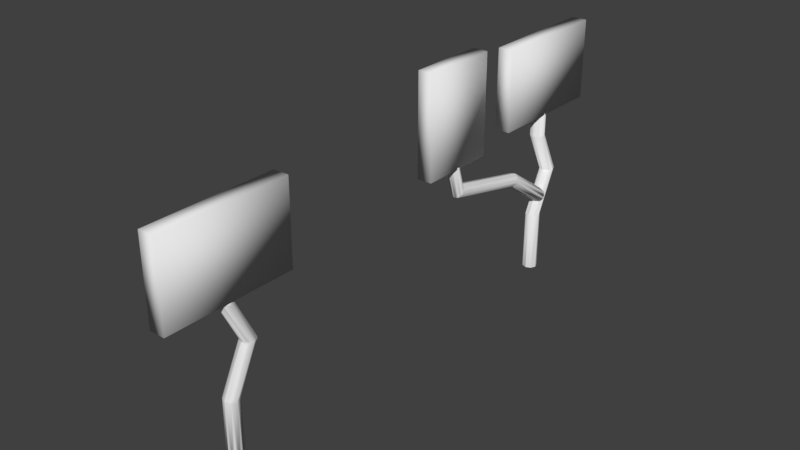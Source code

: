 # Source: painel_Planeta3.blend  (saved by Blender 2.79.0; exported with 4.5.12 LTS)
import bpy
from mathutils import Matrix  # noqa: F401  (used for matrix-valued properties, if any)

bpy.ops.wm.read_factory_settings(use_empty=True)
scene = bpy.context.scene
scene.name = 'Scene'

# ---- collections
col_collection_1 = bpy.data.collections.new('Collection 1'); scene.collection.children.link(col_collection_1)

# ---- materials (node trees are filled in below, after node groups)
mat_material_004 = bpy.data.materials.new('Material.004')
mat_material_004.alpha_threshold = 0.0
mat_material_004.use_transparent_shadow = False
mat_material_004.roughness = 0.5
mat_material_007 = bpy.data.materials.new('Material.007')
mat_material_007.alpha_threshold = 0.0
mat_material_007.use_transparent_shadow = False
mat_material_007.roughness = 0.5
mat_material_005 = bpy.data.materials.new('Material.005')
mat_material_005.alpha_threshold = 0.0
mat_material_005.use_transparent_shadow = False
mat_material_005.roughness = 0.5
mat_material_002 = bpy.data.materials.new('Material.002')
mat_material_002.alpha_threshold = 0.0
mat_material_002.use_transparent_shadow = False
mat_material_002.roughness = 0.5
mat_material_003 = bpy.data.materials.new('Material.003')
mat_material_003.alpha_threshold = 0.0
mat_material_003.use_transparent_shadow = False
mat_material_003.roughness = 0.5
mat_material_006 = bpy.data.materials.new('Material.006')
mat_material_006.alpha_threshold = 0.0
mat_material_006.use_transparent_shadow = False
mat_material_006.roughness = 0.5

# ---- material node trees

# ---- world
world_world = bpy.data.worlds.new('World'); scene.world = world_world
world_world.color = (0.05088, 0.05088, 0.05088)
world_world.use_sun_shadow = False
world_world.sun_shadow_jitter_overblur = 0.0
world_world.cycles.sampling_method = 'MANUAL'

# ---- meshes
me_cylinder_003 = bpy.data.meshes.new('Cylinder.003')
me_cylinder_003.from_pydata([(0.0, 0.1, -1.0), (0.0, 0.1, 1.0), (0.07071, 0.07071, -1.0), (0.07071, 0.07071, 1.0), (0.1, -4.371e-09, -1.0), (0.1, -4.371e-09, 1.0), (0.07071, -0.07071, -1.0), (0.07071, -0.07071, 1.0), (-8.742e-09, -0.1, -1.0), (-8.742e-09, -0.1, 1.0), (-0.07071, -0.07071, -1.0), (-0.07071, -0.07071, 1.0), (-0.1, 1.192e-09, -1.0), (-0.1, 1.192e-09, 1.0), (-0.07071, 0.07071, -1.0), (-0.07071, 0.07071, 1.0), (0.1245, -0.2287, 0.7342), (0.1952, -0.258, 0.7342), (0.2245, -0.3287, 0.7342), (0.1952, -0.3994, 0.7342), (0.1245, -0.4287, 0.7342), (0.05376, -0.3994, 0.7342), (0.02447, -0.3287, 0.7342), (0.05376, -0.258, 0.7342), (0.08975, 0.1222, -0.2696), (0.119, 0.05151, -0.2696), (0.08975, -0.0192, -0.2696), (0.01904, -0.04849, -0.2696), (-0.05167, -0.0192, -0.2696), (-0.08096, 0.05151, -0.2696), (-0.05167, 0.1222, -0.2696), (0.01904, 0.1515, -0.2696)], [], [(16, 1, 3, 17), (17, 3, 5, 18), (18, 5, 7, 19), (19, 7, 9, 20), (20, 9, 11, 21), (21, 11, 13, 22), (3, 1, 15, 13, 11, 9, 7, 5), (22, 13, 15, 23), (23, 15, 1, 16), (0, 2, 4, 6, 8, 10, 12, 14), (30, 23, 16, 31), (29, 22, 23, 30), (28, 21, 22, 29), (27, 20, 21, 28), (26, 19, 20, 27), (25, 18, 19, 26), (24, 17, 18, 25), (31, 16, 17, 24), (0, 31, 24, 2), (2, 24, 25, 4), (4, 25, 26, 6), (6, 26, 27, 8), (8, 27, 28, 10), (10, 28, 29, 12), (12, 29, 30, 14), (14, 30, 31, 0)])
me_cylinder_003.polygons.foreach_set('use_smooth', [True] * 26)
_uv = me_cylinder_003.uv_layers.new(name='UVMap')
_uv.uv.foreach_set('vector', [0.1521, 0.8691, 0.1021, 0.9957, 0.1049, 0.9893, 0.1233, 0.8626, 0.1233, 0.8626, 0.1049, 0.9893, 0.1063, 0.9725, 0.09839, 0.8599, 0.09839, 0.8599, 0.1063, 0.9725, 0.0982, 0.964, 0.07261, 0.8599, 0.07261, 0.8599, 0.0982, 0.964, 0.08732, 0.9673, 0.04651, 0.8623, 0.04651, 0.8623, 0.08732, 0.9673, 0.08555, 0.9807, 0.02242, 0.8659, 0.02242, 0.8659, 0.08555, 0.9807, 0.1002, 0.9999, 5.174e-05, 0.87, 0.1049, 0.9893, 0.1021, 0.9957, 0.1005, 0.9998, 0.1002, 0.9999, 0.08555, 0.9807, 0.08732, 0.9673, 0.0982, 0.964, 0.1063, 0.9725, 0.2207, 0.8885, 0.1002, 0.9999, 0.1005, 0.9998, 0.1847, 0.8782, 0.1847, 0.8782, 0.1005, 0.9998, 0.1021, 0.9957, 0.1521, 0.8691, 0.1479, 0.01517, 0.1458, 0.01671, 0.1433, 0.01436, 0.1419, 0.007731, 0.1417, 0.007224, 0.1429, 0.004457, 0.146, 5.145e-05, 0.1486, 0.009108, 0.232, 0.249, 0.1847, 0.8782, 0.1521, 0.8691, 0.1994, 0.2508, 0.2648, 0.2506, 0.2207, 0.8885, 0.1847, 0.8782, 0.232, 0.249, 0.03377, 0.2515, 0.02242, 0.8659, 5.174e-05, 0.87, 5.145e-05, 0.2371, 0.06786, 0.2617, 0.04651, 0.8623, 0.02242, 0.8659, 0.03377, 0.2515, 0.1021, 0.2653, 0.07261, 0.8599, 0.04651, 0.8623, 0.06786, 0.2617, 0.1352, 0.2626, 0.09839, 0.8599, 0.07261, 0.8599, 0.1021, 0.2653, 0.1672, 0.2564, 0.1233, 0.8626, 0.09839, 0.8599, 0.1352, 0.2626, 0.1994, 0.2508, 0.1521, 0.8691, 0.1233, 0.8626, 0.1672, 0.2564, 0.1479, 0.01517, 0.1994, 0.2508, 0.1672, 0.2564, 0.1458, 0.01671, 0.1458, 0.01671, 0.1672, 0.2564, 0.1352, 0.2626, 0.1433, 0.01436, 0.1433, 0.01436, 0.1352, 0.2626, 0.1021, 0.2653, 0.1419, 0.007731, 0.1419, 0.007731, 0.1021, 0.2653, 0.06786, 0.2617, 0.1417, 0.007224, 0.1417, 0.007224, 0.06786, 0.2617, 0.03377, 0.2515, 0.1429, 0.004457, 0.1429, 0.004457, 0.03377, 0.2515, 5.145e-05, 0.2371, 0.146, 5.145e-05, 0.146, 5.145e-05, 0.2648, 0.2506, 0.232, 0.249, 0.1486, 0.009108, 0.1486, 0.009108, 0.232, 0.249, 0.1994, 0.2508, 0.1479, 0.01517])
me_cylinder_003.materials.append(mat_material_004)
me_cylinder_003.use_remesh_preserve_volume = False
me_cylinder_003.use_remesh_preserve_attributes = False
me_cylinder_003.use_mirror_vertex_groups = False
me_cylinder_003.update()
me_plane_003 = bpy.data.meshes.new('Plane.003')
me_plane_003.from_pydata([(-0.2662, -1.0, -5.54e-08), (1.0, -1.0, 0.0), (-0.2662, 0.6319, 6.892e-08), (1.0, 0.6319, 1.243e-07), (-0.2662, -1.0, -0.2413), (1.0, -1.0, -0.2413), (-0.2662, 0.6319, -0.2413), (1.0, 0.6319, -0.2413)], [], [(0, 2, 3, 1), (4, 5, 7, 6), (1, 3, 7, 5), (2, 0, 4, 6), (3, 2, 6, 7), (0, 1, 5, 4)])
me_plane_003.polygons.foreach_set('use_smooth', [True] * 6)
_uv = me_plane_003.uv_layers.new(name='Mapa UV')
_uv.uv.foreach_set('vector', [0.1223, 0.08558, 0.5939, 0.1042, 0.6164, 0.4897, 0.1448, 0.4711, 0.0001134, 0.9999, 0.0001134, 0.5754, 0.5472, 0.5754, 0.5472, 0.9999, 0.1448, 0.4711, 0.6164, 0.4897, 0.7386, 0.5752, 0.06148, 0.5752, 0.5939, 0.1042, 0.1223, 0.08558, 0.0001134, 0.0001134, 0.6773, 0.0001134, 0.6164, 0.4897, 0.5939, 0.1042, 0.6773, 0.0001134, 0.7386, 0.5752, 0.1223, 0.08558, 0.1448, 0.4711, 0.06148, 0.5752, 0.0001134, 0.0001134])
me_plane_003.materials.append(mat_material_007)
me_plane_003.use_remesh_preserve_volume = False
me_plane_003.use_remesh_preserve_attributes = False
me_plane_003.use_mirror_vertex_groups = False
me_plane_003.update()
me_plane_001 = bpy.data.meshes.new('Plane.001')
me_plane_001.from_pydata([(-0.2662, -1.0, -5.54e-08), (1.0, -1.0, 0.0), (-0.2662, 1.0, -5.54e-08), (1.0, 1.0, 0.0), (-0.2662, -1.0, -0.2413), (1.0, -1.0, -0.2413), (-0.2662, 1.0, -0.2413), (1.0, 1.0, -0.2413)], [], [(0, 2, 3, 1), (4, 5, 7, 6), (1, 3, 7, 5), (2, 0, 4, 6), (3, 2, 6, 7), (0, 1, 5, 4)])
me_plane_001.polygons.foreach_set('use_smooth', [True] * 6)
_uv = me_plane_001.uv_layers.new(name='Mapa UV')
_uv.uv.foreach_set('vector', [0.0001216, 0.5805, 0.6626, 0.5805, 0.6626, 0.9999, 0.0001216, 0.9999, 0.09846, 0.4778, 0.1466, 0.08659, 0.7202, 0.1026, 0.672, 0.4938, 0.04147, 0.0001216, 0.8185, 0.0001216, 0.7202, 0.1026, 0.1466, 0.08659, 0.7772, 0.5802, 0.0001216, 0.5802, 0.09846, 0.4778, 0.672, 0.4938, 0.8185, 0.0001216, 0.7772, 0.5802, 0.672, 0.4938, 0.7202, 0.1026, 0.0001216, 0.5802, 0.04147, 0.0001216, 0.1466, 0.08659, 0.09846, 0.4778])
me_plane_001.materials.append(mat_material_005)
me_plane_001.use_remesh_preserve_volume = False
me_plane_001.use_remesh_preserve_attributes = False
me_plane_001.use_mirror_vertex_groups = False
me_plane_001.update()
me_cylinder_001 = bpy.data.meshes.new('Cylinder.001')
me_cylinder_001.from_pydata([(0.0, 0.1, -1.0), (0.0, 0.1, 1.0), (0.07071, 0.07071, -1.0), (0.07071, 0.07071, 1.0), (0.1, -4.371e-09, -1.0), (0.1, -4.371e-09, 1.0), (0.07071, -0.07071, -1.0), (0.07071, -0.07071, 1.0), (-8.742e-09, -0.1, -1.0), (-8.742e-09, -0.1, 1.0), (-0.07071, -0.07071, -1.0), (-0.07071, -0.07071, 1.0), (-0.1, 1.192e-09, -1.0), (-0.1, 1.192e-09, 1.0), (-0.07071, 0.07071, -1.0), (-0.07071, 0.07071, 1.0), (0.0, 0.1, -0.1771), (0.07071, 0.07071, -0.1771), (0.1, -4.371e-09, -0.1771), (0.07071, -0.07071, -0.1771), (-8.742e-09, -0.1, -0.1771), (-0.07071, -0.07071, -0.1771), (-0.1, 1.192e-09, -0.1771), (-0.07071, 0.07071, -0.1771), (0.0, 0.3906, 0.4167), (0.07071, 0.3613, 0.4167), (0.1, 0.2906, 0.4167), (0.07071, 0.2198, 0.4167), (-8.742e-09, 0.1906, 0.4167), (-0.07071, 0.2198, 0.4167), (-0.1, 0.2906, 0.4167), (-0.07071, 0.3613, 0.4167)], [], [(24, 1, 3, 25), (25, 3, 5, 26), (26, 5, 7, 27), (27, 7, 9, 28), (28, 9, 11, 29), (29, 11, 13, 30), (3, 1, 15, 13, 11, 9, 7, 5), (30, 13, 15, 31), (31, 15, 1, 24), (0, 2, 4, 6, 8, 10, 12, 14), (14, 23, 16, 0), (12, 22, 23, 14), (10, 21, 22, 12), (8, 20, 21, 10), (6, 19, 20, 8), (4, 18, 19, 6), (2, 17, 18, 4), (0, 16, 17, 2), (23, 31, 24, 16), (22, 30, 31, 23), (21, 29, 30, 22), (20, 28, 29, 21), (19, 27, 28, 20), (18, 26, 27, 19), (17, 25, 26, 18), (16, 24, 25, 17)])
me_cylinder_001.polygons.foreach_set('use_smooth', [True] * 26)
_uv = me_cylinder_001.uv_layers.new(name='Mapa UV')
_uv.uv.foreach_set('vector', [0.2117, 0.7658, 0.1474, 0.9813, 0.1425, 0.9851, 0.1795, 0.7613, 0.1795, 0.7613, 0.1425, 0.9851, 0.1399, 0.9852, 0.1481, 0.7568, 0.1481, 0.7568, 0.1399, 0.9852, 0.1397, 0.9899, 0.115, 0.7542, 0.115, 0.7542, 0.1397, 0.9899, 0.1405, 0.9945, 0.07786, 0.7558, 0.07786, 0.7558, 0.1405, 0.9945, 0.1418, 0.9972, 0.03869, 0.7627, 0.03869, 0.7627, 0.1418, 0.9972, 0.1426, 0.9999, 5.487e-05, 0.774, 0.1425, 0.9851, 0.1474, 0.9813, 0.1492, 0.987, 0.1426, 0.9999, 0.1418, 0.9972, 0.1405, 0.9945, 0.1397, 0.9899, 0.1399, 0.9852, 0.2743, 0.7725, 0.1426, 0.9999, 0.1492, 0.987, 0.2435, 0.7694, 0.2435, 0.7694, 0.1492, 0.987, 0.1474, 0.9813, 0.2117, 0.7658, 0.1549, 0.02227, 0.1535, 0.02786, 0.1499, 0.02986, 0.1465, 0.02744, 0.1444, 0.02113, 0.1453, 0.01176, 0.1501, 5.478e-05, 0.1544, 0.01252, 0.1544, 0.01252, 0.261, 0.3707, 0.2207, 0.3779, 0.1549, 0.02227, 0.1501, 5.478e-05, 0.3002, 0.3559, 0.261, 0.3707, 0.1544, 0.01252, 0.1453, 0.01176, 0.03719, 0.3503, 5.478e-05, 0.3539, 0.1501, 5.478e-05, 0.1444, 0.02113, 0.07386, 0.3507, 0.03719, 0.3503, 0.1453, 0.01176, 0.1465, 0.02744, 0.1099, 0.3572, 0.07386, 0.3507, 0.1444, 0.02113, 0.1499, 0.02986, 0.1449, 0.3675, 0.1099, 0.3572, 0.1465, 0.02744, 0.1535, 0.02786, 0.1814, 0.3761, 0.1449, 0.3675, 0.1499, 0.02986, 0.1549, 0.02227, 0.2207, 0.3779, 0.1814, 0.3761, 0.1535, 0.02786, 0.261, 0.3707, 0.2435, 0.7694, 0.2117, 0.7658, 0.2207, 0.3779, 0.3002, 0.3559, 0.2743, 0.7725, 0.2435, 0.7694, 0.261, 0.3707, 0.03719, 0.3503, 0.03869, 0.7627, 5.487e-05, 0.774, 5.478e-05, 0.3539, 0.07386, 0.3507, 0.07786, 0.7558, 0.03869, 0.7627, 0.03719, 0.3503, 0.1099, 0.3572, 0.115, 0.7542, 0.07786, 0.7558, 0.07386, 0.3507, 0.1449, 0.3675, 0.1481, 0.7568, 0.115, 0.7542, 0.1099, 0.3572, 0.1814, 0.3761, 0.1795, 0.7613, 0.1481, 0.7568, 0.1449, 0.3675, 0.2207, 0.3779, 0.2117, 0.7658, 0.1795, 0.7613, 0.1814, 0.3761])
me_cylinder_001.materials.append(mat_material_002)
me_cylinder_001.use_remesh_preserve_volume = False
me_cylinder_001.use_remesh_preserve_attributes = False
me_cylinder_001.use_mirror_vertex_groups = False
me_cylinder_001.update()
me_cylinder_002 = bpy.data.meshes.new('Cylinder.002')
me_cylinder_002.from_pydata([(0.0, 0.1, -1.0), (0.0, 0.1, 1.0), (0.07071, 0.07071, -1.0), (0.07071, 0.07071, 1.0), (0.1, -4.371e-09, -1.0), (0.1, -4.371e-09, 1.0), (0.07071, -0.07071, -1.0), (0.07071, -0.07071, 1.0), (-8.742e-09, -0.1, -1.0), (-8.742e-09, -0.1, 1.0), (-0.07071, -0.07071, -1.0), (-0.07071, -0.07071, 1.0), (-0.1, 1.192e-09, -1.0), (-0.1, 1.192e-09, 1.0), (-0.07071, 0.07071, -1.0), (-0.07071, 0.07071, 1.0), (0.0, 0.1, -0.1771), (0.07071, 0.07071, -0.1771), (0.1, -4.371e-09, -0.1771), (0.07071, -0.07071, -0.1771), (-8.742e-09, -0.1, -0.1771), (-0.07071, -0.07071, -0.1771), (-0.1, 1.192e-09, -0.1771), (-0.07071, 0.07071, -0.1771), (0.0, 0.3906, 0.4167), (0.07071, 0.3613, 0.4167), (0.1, 0.2906, 0.4167), (0.07071, 0.2198, 0.4167), (-8.742e-09, 0.1906, 0.4167), (-0.07071, 0.2198, 0.4167), (-0.1, 0.2906, 0.4167), (-0.07071, 0.3613, 0.4167), (0.07071, 0.07071, 1.0), (0.0, 0.1, 1.0), (0.1, -4.371e-09, 1.0), (0.07071, -0.07071, 1.0), (-8.742e-09, -0.1, 1.0), (-0.07071, -0.07071, 1.0), (-0.1, 1.192e-09, 1.0), (-0.07071, 0.07071, 1.0), (0.07071, 0.07071, 1.319), (0.0, 0.1, 1.319), (0.1, -4.371e-09, 1.319), (0.07071, -0.07071, 1.319), (-8.742e-09, -0.1, 1.319), (-0.07071, -0.07071, 1.319), (-0.1, 1.192e-09, 1.319), (-0.07071, 0.07071, 1.319)], [], [(24, 1, 3, 25), (25, 3, 5, 26), (26, 5, 7, 27), (27, 7, 9, 28), (28, 9, 11, 29), (29, 11, 13, 30), (1, 15, 39, 33), (30, 13, 15, 31), (31, 15, 1, 24), (0, 2, 4, 6, 8, 10, 12, 14), (14, 23, 16, 0), (12, 22, 23, 14), (10, 21, 22, 12), (8, 20, 21, 10), (6, 19, 20, 8), (4, 18, 19, 6), (2, 17, 18, 4), (0, 16, 17, 2), (23, 31, 24, 16), (22, 30, 31, 23), (21, 29, 30, 22), (20, 28, 29, 21), (19, 27, 28, 20), (18, 26, 27, 19), (17, 25, 26, 18), (16, 24, 25, 17), (32, 33, 41, 40), (3, 1, 33, 32), (7, 5, 34, 35), (13, 11, 37, 38), (9, 7, 35, 36), (15, 13, 38, 39), (5, 3, 32, 34), (11, 9, 36, 37), (40, 41, 47, 46, 45, 44, 43, 42), (33, 39, 47, 41), (38, 37, 45, 46), (36, 35, 43, 44), (34, 32, 40, 42), (39, 38, 46, 47), (37, 36, 44, 45), (35, 34, 42, 43)])
me_cylinder_002.polygons.foreach_set('use_smooth', [True] * 42)
_uv = me_cylinder_002.uv_layers.new(name='Mapa UV')
_uv.uv.foreach_set('vector', [0.1354, 0.7392, 0.1333, 0.8512, 0.1218, 0.8483, 0.1175, 0.7366, 0.1175, 0.7366, 0.1218, 0.8483, 0.1137, 0.8517, 0.09934, 0.7352, 0.09934, 0.7352, 0.1137, 0.8517, 0.1086, 0.8577, 0.07853, 0.7354, 0.07853, 0.7354, 0.1086, 0.8577, 0.1048, 0.8669, 0.05372, 0.7378, 0.05372, 0.7378, 0.1048, 0.8669, 0.1022, 0.8875, 0.02743, 0.7432, 0.02743, 0.7432, 0.1022, 0.8875, 0.1347, 1.0, 4.482e-05, 0.7507, 0.1333, 0.8512, 0.1439, 0.8675, 0.143, 0.8694, 0.1329, 0.852, 0.172, 0.7473, 0.1347, 1.0, 0.1439, 0.8675, 0.1532, 0.7426, 0.1532, 0.7426, 0.1439, 0.8675, 0.1333, 0.8512, 0.1354, 0.7392, 0.126, 0.3384, 0.1138, 0.3452, 0.1035, 0.3514, 0.09281, 0.3487, 0.08119, 0.337, 0.06894, 0.3028, 0.08317, 4.459e-05, 0.1339, 0.3131, 0.1339, 0.3131, 0.1734, 0.5345, 0.1471, 0.5368, 0.126, 0.3384, 0.08317, 4.459e-05, 0.1989, 0.528, 0.1734, 0.5345, 0.1339, 0.3131, 0.06894, 0.3028, 0.0288, 0.5162, 4.459e-05, 0.5191, 0.08317, 4.459e-05, 0.08119, 0.337, 0.0529, 0.517, 0.0288, 0.5162, 0.06894, 0.3028, 0.09281, 0.3487, 0.07499, 0.521, 0.0529, 0.517, 0.08119, 0.337, 0.1035, 0.3514, 0.09716, 0.5274, 0.07499, 0.521, 0.09281, 0.3487, 0.1138, 0.3452, 0.121, 0.5339, 0.09716, 0.5274, 0.1035, 0.3514, 0.126, 0.3384, 0.1471, 0.5368, 0.121, 0.5339, 0.1138, 0.3452, 0.1734, 0.5345, 0.1532, 0.7426, 0.1354, 0.7392, 0.1471, 0.5368, 0.1989, 0.528, 0.172, 0.7473, 0.1532, 0.7426, 0.1734, 0.5345, 0.0288, 0.5162, 0.02743, 0.7432, 4.482e-05, 0.7507, 4.459e-05, 0.5191, 0.0529, 0.517, 0.05372, 0.7378, 0.02743, 0.7432, 0.0288, 0.5162, 0.07499, 0.521, 0.07853, 0.7354, 0.05372, 0.7378, 0.0529, 0.517, 0.09716, 0.5274, 0.09934, 0.7352, 0.07853, 0.7354, 0.07499, 0.521, 0.121, 0.5339, 0.1175, 0.7366, 0.09934, 0.7352, 0.09716, 0.5274, 0.1471, 0.5368, 0.1354, 0.7392, 0.1175, 0.7366, 0.121, 0.5339, 0.1218, 0.8487, 0.1329, 0.852, 0.1193, 0.8584, 0.1184, 0.8591, 0.1218, 0.8483, 0.1333, 0.8512, 0.1329, 0.852, 0.1218, 0.8487, 0.1086, 0.8577, 0.1137, 0.8517, 0.1138, 0.8518, 0.1087, 0.8575, 0.1347, 1.0, 0.1022, 0.8875, 0.1026, 0.8859, 0.1341, 0.9874, 0.1048, 0.8669, 0.1086, 0.8577, 0.1087, 0.8575, 0.1049, 0.8663, 0.1439, 0.8675, 0.1347, 1.0, 0.1341, 0.9874, 0.143, 0.8694, 0.1137, 0.8517, 0.1218, 0.8483, 0.1218, 0.8487, 0.1138, 0.8518, 0.1022, 0.8875, 0.1048, 0.8669, 0.1049, 0.8663, 0.1026, 0.8859, 0.1184, 0.8591, 0.1193, 0.8584, 0.1205, 0.8588, 0.1203, 0.8616, 0.1195, 0.8621, 0.1187, 0.8619, 0.1181, 0.8613, 0.118, 0.8602, 0.1329, 0.852, 0.143, 0.8694, 0.1205, 0.8588, 0.1193, 0.8584, 0.1341, 0.9874, 0.1026, 0.8859, 0.1195, 0.8621, 0.1203, 0.8616, 0.1049, 0.8663, 0.1087, 0.8575, 0.1181, 0.8613, 0.1187, 0.8619, 0.1138, 0.8518, 0.1218, 0.8487, 0.1184, 0.8591, 0.118, 0.8602, 0.143, 0.8694, 0.1341, 0.9874, 0.1203, 0.8616, 0.1205, 0.8588, 0.1026, 0.8859, 0.1049, 0.8663, 0.1187, 0.8619, 0.1195, 0.8621, 0.1087, 0.8575, 0.1138, 0.8518, 0.118, 0.8602, 0.1181, 0.8613])
me_cylinder_002.materials.append(mat_material_003)
me_cylinder_002.use_remesh_preserve_volume = False
me_cylinder_002.use_remesh_preserve_attributes = False
me_cylinder_002.use_mirror_vertex_groups = False
me_cylinder_002.update()
me_plane_002 = bpy.data.meshes.new('Plane.002')
me_plane_002.from_pydata([(-0.2662, -1.0, -5.54e-08), (1.0, -1.0, 0.0), (-0.2662, 1.0, -5.54e-08), (1.0, 1.0, 0.0), (-0.2662, -1.0, -0.2413), (1.0, -1.0, -0.2413), (-0.2662, 1.0, -0.2413), (1.0, 1.0, -0.2413)], [], [(0, 2, 3, 1), (4, 5, 7, 6), (1, 3, 7, 5), (2, 0, 4, 6), (3, 2, 6, 7), (0, 1, 5, 4)])
me_plane_002.polygons.foreach_set('use_smooth', [True] * 6)
_uv = me_plane_002.uv_layers.new(name='UVMap')
_uv.uv.foreach_set('vector', [0.0001216, 0.5805, 0.6626, 0.5805, 0.6626, 0.9999, 0.0001216, 0.9999, 0.09846, 0.4778, 0.1466, 0.08659, 0.7202, 0.1026, 0.672, 0.4938, 0.04147, 0.0001216, 0.8185, 0.0001216, 0.7202, 0.1026, 0.1466, 0.08659, 0.7772, 0.5802, 0.0001216, 0.5802, 0.09846, 0.4778, 0.672, 0.4938, 0.8185, 0.0001216, 0.7772, 0.5802, 0.672, 0.4938, 0.7202, 0.1026, 0.0001216, 0.5802, 0.04147, 0.0001216, 0.1466, 0.08659, 0.09846, 0.4778])
me_plane_002.materials.append(mat_material_006)
me_plane_002.use_remesh_preserve_volume = False
me_plane_002.use_remesh_preserve_attributes = False
me_plane_002.use_mirror_vertex_groups = False
me_plane_002.update()

# ---- objects
ob_cylinder_002 = bpy.data.objects.new('Cylinder.002', me_cylinder_003)
ob_plane_002 = bpy.data.objects.new('Plane.002', me_plane_003)
ob_plane = bpy.data.objects.new('Plane', me_plane_001)
ob_cylinder = bpy.data.objects.new('Cylinder', me_cylinder_001)
ob_cylinder_001 = bpy.data.objects.new('Cylinder.001', me_cylinder_002)
ob_plane_001 = bpy.data.objects.new('Plane.001', me_plane_002)

# ---- transforms, parenting, visibility, modifiers, constraints
ob_cylinder_002.location = (-0.1052, 2.395, 0.2239)
ob_cylinder_002.rotation_euler = (1.017, 0.1286, -0.2299)
ob_cylinder_002.lineart.crease_threshold = 0.0
_m = ob_cylinder_002.modifiers.new('Bevel', 'BEVEL')
_m.width = 0.647
_m.width_pct = 0.647
_m.segments = 2
_m.affect = 'VERTICES'
_m.angle_limit = 0.0
_m.profile = 0.6357
_m.spread = 0.0
ob_plane_002.location = (-0.1223, 1.231, 1.493)
ob_plane_002.rotation_euler = (7.854, -4.371e-08, 1.571)
ob_plane_002.scale = (0.8605, 0.8605, 0.8605)
ob_plane_002.lineart.crease_threshold = 0.0
ob_plane.location = (0.09747, -2.458, 1.5)
ob_plane.rotation_euler = (6.283, 1.571, 0.0)
ob_plane.scale = (0.8605, 0.8605, 0.8605)
ob_plane.lineart.crease_threshold = 0.0
ob_cylinder.location = (0.001576, -2.487, -0.3675)
ob_cylinder.lineart.crease_threshold = 0.0
_m = ob_cylinder.modifiers.new('Bevel', 'BEVEL')
_m.width = 0.647
_m.width_pct = 0.647
_m.segments = 2
_m.affect = 'VERTICES'
_m.angle_limit = 0.0
_m.profile = 0.6357
_m.spread = 0.0
ob_cylinder_001.location = (0.001576, 3.148, -0.3675)
ob_cylinder_001.lineart.crease_threshold = 0.0
_m = ob_cylinder_001.modifiers.new('Bevel', 'BEVEL')
_m.width = 0.647
_m.width_pct = 0.647
_m.segments = 2
_m.affect = 'VERTICES'
_m.angle_limit = 0.0
_m.profile = 0.6357
_m.spread = 0.0
ob_plane_001.location = (0.09747, 3.177, 1.799)
ob_plane_001.rotation_euler = (6.283, 1.571, 0.0)
ob_plane_001.scale = (0.8605, 0.8605, 0.8605)
ob_plane_001.lineart.crease_threshold = 0.0

# ---- collection membership
col_collection_1.objects.link(ob_cylinder_002)
col_collection_1.objects.link(ob_plane_002)
col_collection_1.objects.link(ob_plane)
col_collection_1.objects.link(ob_cylinder)
col_collection_1.objects.link(ob_cylinder_001)
col_collection_1.objects.link(ob_plane_001)

# ---- scene / render settings (as saved in the file)
scene.frame_start = 1; scene.frame_end = 250; scene.frame_set(1)
scene.render.engine = 'BLENDER_EEVEE_NEXT'
scene.render.resolution_percentage = 50
scene.render.dither_intensity = 0.0
scene.cycles.use_denoising = False
scene.cycles.samples = 128
scene.cycles.sampling_pattern = 'TABULATED_SOBOL'
scene.cycles.use_adaptive_sampling = False
scene.cycles.use_light_tree = False
scene.cycles.blur_glossy = 0.0
scene.cycles.sample_clamp_indirect = 0.0
scene.view_settings.view_transform = 'Standard'
bpy.context.view_layer.update()

# ---- added for rendering (the .blend has no active camera and no usable light): camera, sun
cam_auto = bpy.data.cameras.new('AutoCamera')
cam_auto.lens = 50.0
cam_auto.sensor_width = 36.0
cam_auto.clip_end = 1000.0
ob_auto_camera = bpy.data.objects.new('AutoCamera', cam_auto)
scene.collection.objects.link(ob_auto_camera)
ob_auto_camera.location = (7.45018, -8.67314, 6.3561)
ob_auto_camera.rotation_euler = (1.09748, -7.21219e-08, 0.694738)
scene.camera = ob_auto_camera
light_auto_sun = bpy.data.lights.new('AutoSun', 'SUN')
light_auto_sun.energy = 3.0
light_auto_sun.angle = 0.0523599
ob_auto_sun = bpy.data.objects.new('AutoSun', light_auto_sun)
scene.collection.objects.link(ob_auto_sun)
ob_auto_sun.rotation_euler = (0.872665, 0.174533, 0.523599)
bpy.context.view_layer.update()
